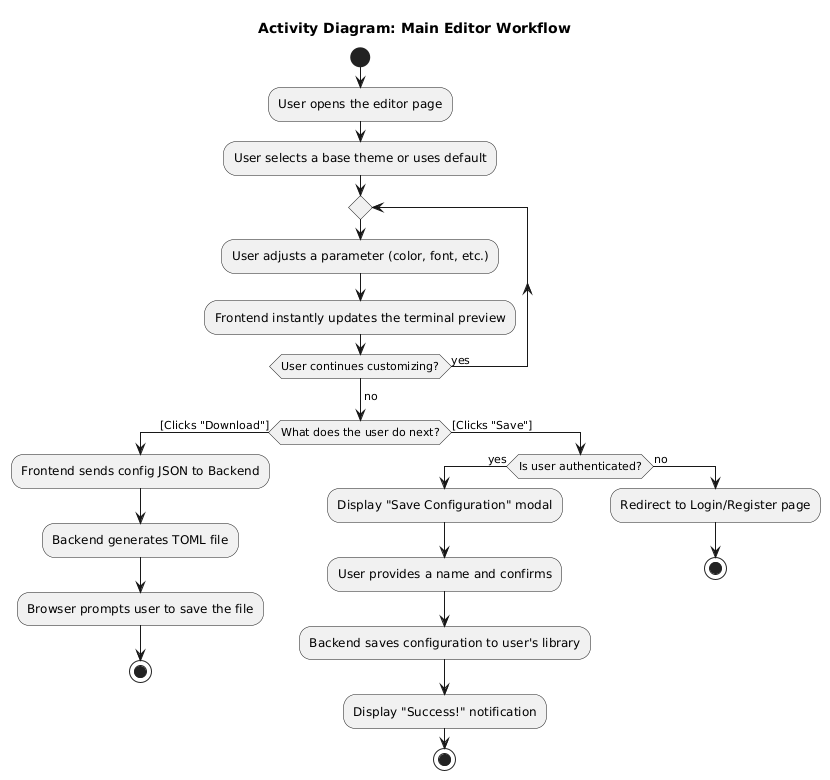

The diagram above was rendered by PlantUML. Its source (embedded in the PNG):
@startuml
title Activity Diagram: Main Editor Workflow

start
:User opens the editor page;
:User selects a base theme or uses default;
repeat
  :User adjusts a parameter (color, font, etc.);
  :Frontend instantly updates the terminal preview;
repeat while (User continues customizing?) is (yes)
-> no;

if (What does the user do next?) then ([Clicks "Download"])
    :Frontend sends config JSON to Backend;
    :Backend generates TOML file;
    :Browser prompts user to save the file;
    stop

else ([Clicks "Save"])
    if (Is user authenticated?) then (yes)
        :Display "Save Configuration" modal;
        :User provides a name and confirms;
        :Backend saves configuration to user's library;
        :Display "Success!" notification;
        stop
    else (no)
        :Redirect to Login/Register page;
        stop
    endif
endif
@enduml